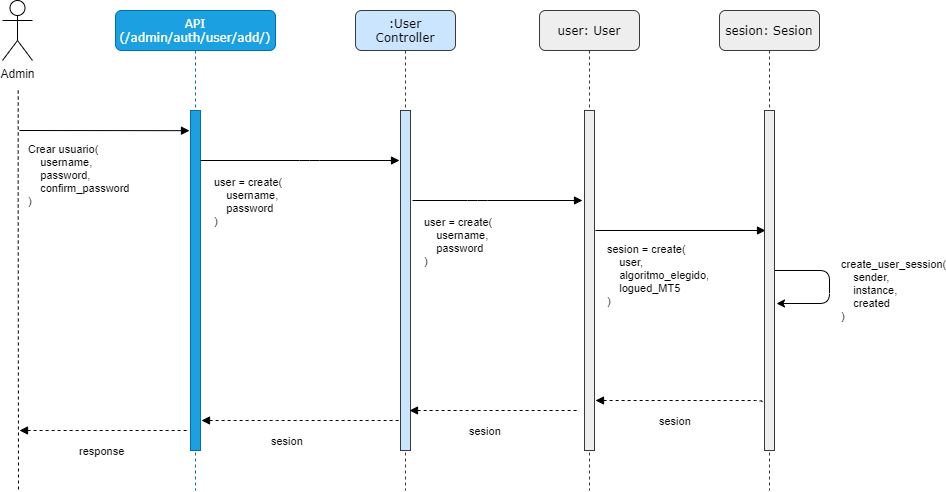

The diagram above was exported from draw.io. Its source (the exported page's mxGraphModel, read from the mxfile embedded in the PNG):
<mxGraphModel dx="1185" dy="614" grid="1" gridSize="10" guides="1" tooltips="1" connect="1" arrows="1" fold="1" page="1" pageScale="1" pageWidth="1100" pageHeight="850" background="none" math="0" shadow="0">
  <root>
    <mxCell id="0" />
    <mxCell id="1" parent="0" />
    <mxCell id="7baba1c4bc27f4b0-2" value=":User&lt;br&gt;Controller" style="shape=umlLifeline;perimeter=lifelinePerimeter;whiteSpace=wrap;html=1;container=1;collapsible=0;recursiveResize=0;outlineConnect=0;rounded=1;shadow=0;comic=0;labelBackgroundColor=none;strokeWidth=1;fontFamily=Verdana;fontSize=12;align=center;fillColor=#cce5ff;strokeColor=#36393d;" parent="1" vertex="1">
      <mxGeometry x="356" y="80" width="100" height="480" as="geometry" />
    </mxCell>
    <mxCell id="7baba1c4bc27f4b0-10" value="" style="html=1;points=[];perimeter=orthogonalPerimeter;rounded=0;shadow=0;comic=0;labelBackgroundColor=none;strokeWidth=1;fontFamily=Verdana;fontSize=12;align=center;fillColor=#cce5ff;strokeColor=#36393d;" parent="7baba1c4bc27f4b0-2" vertex="1">
      <mxGeometry x="45" y="100" width="10" height="340" as="geometry" />
    </mxCell>
    <mxCell id="7baba1c4bc27f4b0-8" value="API&lt;br&gt;(/admin/auth/user/add/)" style="shape=umlLifeline;perimeter=lifelinePerimeter;whiteSpace=wrap;html=1;container=1;collapsible=0;recursiveResize=0;outlineConnect=0;rounded=1;shadow=0;comic=0;labelBackgroundColor=none;strokeWidth=1;fontFamily=Verdana;fontSize=12;align=center;fillColor=#1ba1e2;strokeColor=#006EAF;fontColor=#ffffff;" parent="1" vertex="1">
      <mxGeometry x="116" y="80" width="160" height="480" as="geometry" />
    </mxCell>
    <mxCell id="7baba1c4bc27f4b0-9" value="" style="html=1;points=[];perimeter=orthogonalPerimeter;rounded=0;shadow=0;comic=0;labelBackgroundColor=none;strokeWidth=1;fontFamily=Verdana;fontSize=12;align=center;fillColor=#1ba1e2;strokeColor=#006EAF;fontColor=#ffffff;" parent="7baba1c4bc27f4b0-8" vertex="1">
      <mxGeometry x="75" y="100" width="10" height="340" as="geometry" />
    </mxCell>
    <mxCell id="7baba1c4bc27f4b0-11" value="user = create(&lt;br style=&quot;font-size: 11px;&quot;&gt;&amp;nbsp; &amp;nbsp; username, &lt;br style=&quot;font-size: 11px;&quot;&gt;&amp;nbsp; &amp;nbsp; password&lt;br style=&quot;font-size: 11px;&quot;&gt;)" style="html=1;verticalAlign=bottom;endArrow=block;labelBackgroundColor=none;fontFamily=Helvetica;fontSize=11;edgeStyle=elbowEdgeStyle;elbow=vertical;align=left;" parent="1" source="7baba1c4bc27f4b0-9" edge="1">
      <mxGeometry x="-0.8805" y="-70" relative="1" as="geometry">
        <mxPoint x="220" y="190" as="sourcePoint" />
        <mxPoint x="400" y="230" as="targetPoint" />
        <Array as="points">
          <mxPoint x="310" y="230" />
          <mxPoint x="210" y="220" />
        </Array>
        <mxPoint as="offset" />
      </mxGeometry>
    </mxCell>
    <mxCell id="h2xk1UrouO47Z88wwKBy-1" style="edgeStyle=orthogonalEdgeStyle;rounded=0;orthogonalLoop=1;jettySize=auto;html=1;endArrow=none;endFill=0;dashed=1;" edge="1" parent="1">
      <mxGeometry relative="1" as="geometry">
        <mxPoint x="19" y="560" as="targetPoint" />
        <mxPoint x="18.71" y="160" as="sourcePoint" />
        <Array as="points">
          <mxPoint x="19" y="260" />
          <mxPoint x="19" y="260" />
        </Array>
      </mxGeometry>
    </mxCell>
    <mxCell id="h2xk1UrouO47Z88wwKBy-4" value="Admin" style="shape=umlActor;verticalLabelPosition=bottom;verticalAlign=top;html=1;outlineConnect=0;" vertex="1" parent="1">
      <mxGeometry x="3" y="70" width="30" height="60" as="geometry" />
    </mxCell>
    <mxCell id="h2xk1UrouO47Z88wwKBy-5" value="Crear usuario(&lt;br style=&quot;font-size: 11px;&quot;&gt;&amp;nbsp; &amp;nbsp; username,&lt;br style=&quot;font-size: 11px;&quot;&gt;&amp;nbsp; &amp;nbsp; password,&lt;br style=&quot;font-size: 11px;&quot;&gt;&lt;div style=&quot;font-size: 11px;&quot;&gt;&lt;span style=&quot;font-size: 11px;&quot;&gt;&amp;nbsp; &amp;nbsp; confirm_password&lt;/span&gt;&lt;/div&gt;)" style="html=1;verticalAlign=bottom;endArrow=block;labelBackgroundColor=none;fontFamily=Helvetica;fontSize=11;edgeStyle=elbowEdgeStyle;elbow=vertical;align=left;" edge="1" parent="1">
      <mxGeometry x="-0.9074" y="-80" relative="1" as="geometry">
        <mxPoint x="20" y="200" as="sourcePoint" />
        <mxPoint x="190" y="200" as="targetPoint" />
        <Array as="points" />
        <mxPoint as="offset" />
      </mxGeometry>
    </mxCell>
    <mxCell id="h2xk1UrouO47Z88wwKBy-6" value="user: User" style="shape=umlLifeline;perimeter=lifelinePerimeter;whiteSpace=wrap;html=1;container=1;collapsible=0;recursiveResize=0;outlineConnect=0;rounded=1;shadow=0;comic=0;labelBackgroundColor=none;strokeWidth=1;fontFamily=Verdana;fontSize=12;align=center;fillColor=#eeeeee;strokeColor=#36393d;" vertex="1" parent="1">
      <mxGeometry x="540" y="80" width="100" height="480" as="geometry" />
    </mxCell>
    <mxCell id="h2xk1UrouO47Z88wwKBy-7" value="" style="html=1;points=[];perimeter=orthogonalPerimeter;rounded=0;shadow=0;comic=0;labelBackgroundColor=none;strokeWidth=1;fontFamily=Verdana;fontSize=12;align=center;fillColor=#eeeeee;strokeColor=#36393d;" vertex="1" parent="h2xk1UrouO47Z88wwKBy-6">
      <mxGeometry x="45" y="100" width="10" height="340" as="geometry" />
    </mxCell>
    <mxCell id="h2xk1UrouO47Z88wwKBy-8" value="&lt;font face=&quot;Helvetica&quot;&gt;&lt;span style=&quot;font-size: 11px&quot;&gt;sesion&lt;/span&gt;&lt;/font&gt;" style="html=1;verticalAlign=bottom;endArrow=none;labelBackgroundColor=none;fontFamily=Verdana;fontSize=12;edgeStyle=elbowEdgeStyle;elbow=vertical;align=left;startArrow=block;startFill=1;endFill=0;dashed=1;" edge="1" parent="1">
      <mxGeometry x="-0.3147" y="-30" relative="1" as="geometry">
        <mxPoint x="596" y="470" as="sourcePoint" />
        <mxPoint x="766" y="480" as="targetPoint" />
        <Array as="points">
          <mxPoint x="661" y="470" />
          <mxPoint x="561" y="460" />
        </Array>
        <mxPoint as="offset" />
      </mxGeometry>
    </mxCell>
    <mxCell id="h2xk1UrouO47Z88wwKBy-9" value="sesion: Sesion" style="shape=umlLifeline;perimeter=lifelinePerimeter;whiteSpace=wrap;html=1;container=1;collapsible=0;recursiveResize=0;outlineConnect=0;rounded=1;shadow=0;comic=0;labelBackgroundColor=none;strokeWidth=1;fontFamily=Verdana;fontSize=12;align=center;fillColor=#eeeeee;strokeColor=#36393d;" vertex="1" parent="1">
      <mxGeometry x="720" y="80" width="100" height="480" as="geometry" />
    </mxCell>
    <mxCell id="h2xk1UrouO47Z88wwKBy-13" value="sesion = create(&lt;br style=&quot;font-size: 11px;&quot;&gt;&amp;nbsp; &amp;nbsp; user, &lt;br style=&quot;font-size: 11px;&quot;&gt;&amp;nbsp; &amp;nbsp; algoritmo_elegido, &lt;br style=&quot;font-size: 11px;&quot;&gt;&amp;nbsp; &amp;nbsp; logued_MT5&lt;br style=&quot;font-size: 11px;&quot;&gt;)" style="html=1;verticalAlign=bottom;endArrow=block;labelBackgroundColor=none;fontFamily=Helvetica;fontSize=11;edgeStyle=elbowEdgeStyle;elbow=vertical;align=left;entryX=0.5;entryY=0.324;entryDx=0;entryDy=0;entryPerimeter=0;" edge="1" parent="1">
      <mxGeometry x="-0.8805" y="-80" relative="1" as="geometry">
        <mxPoint x="596" y="300" as="sourcePoint" />
        <mxPoint x="766" y="300.15999999999997" as="targetPoint" />
        <Array as="points">
          <mxPoint x="651" y="300" />
          <mxPoint x="551" y="290" />
        </Array>
        <mxPoint as="offset" />
      </mxGeometry>
    </mxCell>
    <mxCell id="h2xk1UrouO47Z88wwKBy-14" value="user = create(&lt;br style=&quot;font-size: 11px;&quot;&gt;&amp;nbsp; &amp;nbsp; username, &lt;br style=&quot;font-size: 11px;&quot;&gt;&amp;nbsp; &amp;nbsp; password&lt;br style=&quot;font-size: 11px;&quot;&gt;)" style="html=1;verticalAlign=bottom;endArrow=block;labelBackgroundColor=none;fontFamily=Helvetica;fontSize=11;edgeStyle=elbowEdgeStyle;elbow=vertical;align=left;" edge="1" parent="1">
      <mxGeometry x="-0.8805" y="-70" relative="1" as="geometry">
        <mxPoint x="413" y="270" as="sourcePoint" />
        <mxPoint x="583" y="270" as="targetPoint" />
        <Array as="points">
          <mxPoint x="478" y="270" />
          <mxPoint x="378" y="260" />
        </Array>
        <mxPoint as="offset" />
      </mxGeometry>
    </mxCell>
    <mxCell id="h2xk1UrouO47Z88wwKBy-15" value="" style="endArrow=classic;html=1;" edge="1" parent="1" source="h2xk1UrouO47Z88wwKBy-16">
      <mxGeometry width="50" height="50" relative="1" as="geometry">
        <mxPoint x="1030" y="340" as="sourcePoint" />
        <mxPoint x="777" y="373" as="targetPoint" />
        <Array as="points">
          <mxPoint x="830" y="340" />
          <mxPoint x="830" y="373" />
        </Array>
      </mxGeometry>
    </mxCell>
    <mxCell id="h2xk1UrouO47Z88wwKBy-17" value="create_user_session(&lt;br&gt;&amp;nbsp; &amp;nbsp; sender,&lt;br&gt;&amp;nbsp; &amp;nbsp; instance,&lt;br&gt;&amp;nbsp; &amp;nbsp; created&lt;br&gt;)" style="edgeLabel;html=1;align=left;verticalAlign=middle;resizable=0;points=[];" vertex="1" connectable="0" parent="h2xk1UrouO47Z88wwKBy-15">
      <mxGeometry x="0.3892" y="-1" relative="1" as="geometry">
        <mxPoint x="20" y="-12" as="offset" />
      </mxGeometry>
    </mxCell>
    <mxCell id="h2xk1UrouO47Z88wwKBy-16" value="" style="html=1;points=[];perimeter=orthogonalPerimeter;rounded=0;shadow=0;comic=0;labelBackgroundColor=none;strokeWidth=1;fontFamily=Verdana;fontSize=12;align=center;fillColor=#eeeeee;strokeColor=#36393d;" vertex="1" parent="1">
      <mxGeometry x="765" y="180" width="10" height="340" as="geometry" />
    </mxCell>
    <mxCell id="h2xk1UrouO47Z88wwKBy-18" value="&lt;font face=&quot;Helvetica&quot;&gt;&lt;span style=&quot;font-size: 11px&quot;&gt;sesion&lt;/span&gt;&lt;/font&gt;" style="html=1;verticalAlign=bottom;endArrow=none;labelBackgroundColor=none;fontFamily=Verdana;fontSize=12;edgeStyle=elbowEdgeStyle;elbow=vertical;align=left;startArrow=block;startFill=1;endFill=0;dashed=1;" edge="1" parent="1">
      <mxGeometry x="-0.3147" y="-30" relative="1" as="geometry">
        <mxPoint x="409.9999999999998" y="480" as="sourcePoint" />
        <mxPoint x="580" y="480" as="targetPoint" />
        <Array as="points">
          <mxPoint x="475" y="480" />
          <mxPoint x="375" y="470" />
        </Array>
        <mxPoint as="offset" />
      </mxGeometry>
    </mxCell>
    <mxCell id="h2xk1UrouO47Z88wwKBy-19" value="&lt;font face=&quot;Helvetica&quot;&gt;&lt;span style=&quot;font-size: 11px&quot;&gt;sesion&lt;/span&gt;&lt;/font&gt;" style="html=1;verticalAlign=bottom;endArrow=none;labelBackgroundColor=none;fontFamily=Verdana;fontSize=12;edgeStyle=elbowEdgeStyle;elbow=vertical;align=left;startArrow=block;startFill=1;endFill=0;dashed=1;" edge="1" parent="1" target="7baba1c4bc27f4b0-10">
      <mxGeometry x="-0.3147" y="-30" relative="1" as="geometry">
        <mxPoint x="201.99999999999977" y="490" as="sourcePoint" />
        <mxPoint x="397" y="490" as="targetPoint" />
        <Array as="points">
          <mxPoint x="267" y="490" />
          <mxPoint x="167" y="480" />
        </Array>
        <mxPoint as="offset" />
      </mxGeometry>
    </mxCell>
    <mxCell id="h2xk1UrouO47Z88wwKBy-20" value="&lt;font face=&quot;Helvetica&quot;&gt;&lt;span style=&quot;font-size: 11px&quot;&gt;response&lt;/span&gt;&lt;/font&gt;" style="html=1;verticalAlign=bottom;endArrow=none;labelBackgroundColor=none;fontFamily=Verdana;fontSize=12;edgeStyle=elbowEdgeStyle;elbow=vertical;align=left;startArrow=block;startFill=1;endFill=0;dashed=1;" edge="1" parent="1">
      <mxGeometry x="-0.3147" y="-30" relative="1" as="geometry">
        <mxPoint x="20" y="500" as="sourcePoint" />
        <mxPoint x="190" y="500" as="targetPoint" />
        <Array as="points">
          <mxPoint x="48" y="500" />
          <mxPoint x="-52" y="490" />
        </Array>
        <mxPoint as="offset" />
      </mxGeometry>
    </mxCell>
  </root>
</mxGraphModel>